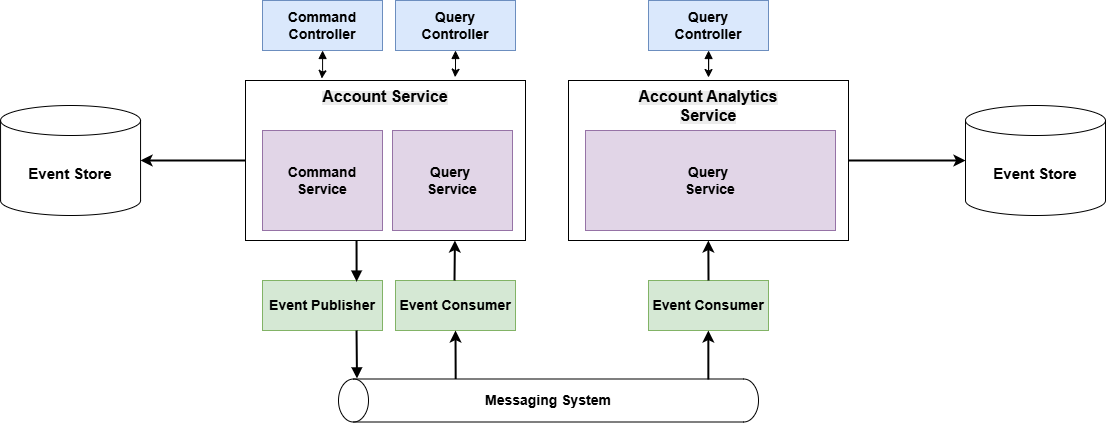

The diagram above was exported from draw.io. Its source (the exported page's mxGraphModel, read from the mxfile embedded in the PNG):
<mxGraphModel dx="1382" dy="871" grid="1" gridSize="10" guides="1" tooltips="1" connect="1" arrows="1" fold="1" page="1" pageScale="1" pageWidth="850" pageHeight="1100" math="0" shadow="0">
  <root>
    <mxCell id="0" />
    <mxCell id="1" parent="0" />
    <mxCell id="2" parent="1" style="shape=cylinder3;whiteSpace=wrap;html=1;boundedLbl=1;backgroundOutline=1;size=15;" value="&lt;font style=&quot;font-size: 15px;&quot;&gt;&lt;b&gt;Event Store&lt;/b&gt;&lt;/font&gt;" vertex="1">
      <mxGeometry height="110" width="140" x="265.06" y="2905" as="geometry" />
    </mxCell>
    <mxCell id="3" parent="1" style="rounded=0;whiteSpace=wrap;html=1;" value="" vertex="1">
      <mxGeometry height="160" width="280" x="510" y="2880" as="geometry" />
    </mxCell>
    <mxCell id="4" parent="1" style="text;whiteSpace=wrap;html=1;align=center;" value="&lt;b style=&quot;forced-color-adjust: none; color: rgb(0, 0, 0); font-family: Helvetica; font-size: 12px; font-style: normal; font-variant-ligatures: normal; font-variant-caps: normal; letter-spacing: normal; orphans: 2; text-indent: 0px; text-transform: none; widows: 2; word-spacing: 0px; -webkit-text-stroke-width: 0px; white-space: normal; background-color: rgb(236, 236, 236); text-decoration-thickness: initial; text-decoration-style: initial; text-decoration-color: initial;&quot;&gt;&lt;font style=&quot;forced-color-adjust: none; font-size: 16px;&quot;&gt;Account Service&lt;/font&gt;&lt;/b&gt;" vertex="1">
      <mxGeometry height="40" width="160" x="570" y="2880" as="geometry" />
    </mxCell>
    <mxCell id="5" parent="1" style="rounded=0;whiteSpace=wrap;html=1;fillColor=#e1d5e7;strokeColor=#9673a6;" value="&lt;font style=&quot;font-size: 14px;&quot;&gt;&lt;b&gt;Command Service&lt;/b&gt;&lt;/font&gt;" vertex="1">
      <mxGeometry height="100" width="120" x="527" y="2930" as="geometry" />
    </mxCell>
    <mxCell id="6" parent="1" style="rounded=0;whiteSpace=wrap;html=1;fillColor=#e1d5e7;strokeColor=#9673a6;" value="&lt;font style=&quot;font-size: 14px;&quot;&gt;&lt;b&gt;Query&amp;nbsp;&lt;/b&gt;&lt;/font&gt;&lt;div&gt;&lt;font style=&quot;font-size: 14px;&quot;&gt;&lt;b&gt;Service&lt;/b&gt;&lt;/font&gt;&lt;/div&gt;" vertex="1">
      <mxGeometry height="100" width="120" x="657" y="2930" as="geometry" />
    </mxCell>
    <mxCell id="7" edge="1" parent="1" source="3" style="edgeStyle=orthogonalEdgeStyle;rounded=0;orthogonalLoop=1;jettySize=auto;html=1;entryX=1;entryY=0.5;entryDx=0;entryDy=0;entryPerimeter=0;strokeWidth=2;" target="2">
      <mxGeometry relative="1" as="geometry" />
    </mxCell>
    <mxCell id="8" parent="1" style="rounded=0;whiteSpace=wrap;html=1;fillColor=#dae8fc;strokeColor=#6c8ebf;" value="&lt;font style=&quot;font-size: 14px;&quot;&gt;&lt;b&gt;Command Controller&lt;/b&gt;&lt;/font&gt;" vertex="1">
      <mxGeometry height="50" width="120" x="527" y="2800" as="geometry" />
    </mxCell>
    <mxCell id="9" parent="1" style="rounded=0;whiteSpace=wrap;html=1;fillColor=#dae8fc;strokeColor=#6c8ebf;" value="&lt;font style=&quot;font-size: 14px;&quot;&gt;&lt;b&gt;Query&lt;/b&gt;&lt;/font&gt;&lt;div&gt;&lt;font style=&quot;font-size: 14px;&quot;&gt;&lt;b&gt;Controller&lt;/b&gt;&lt;/font&gt;&lt;/div&gt;" vertex="1">
      <mxGeometry height="50" width="120" x="660" y="2800" as="geometry" />
    </mxCell>
    <mxCell id="10" edge="1" parent="1" source="9" style="edgeStyle=orthogonalEdgeStyle;rounded=0;orthogonalLoop=1;jettySize=auto;html=1;entryX=0.935;entryY=-0.083;entryDx=0;entryDy=0;entryPerimeter=0;startArrow=block;startFill=1;" target="4">
      <mxGeometry relative="1" as="geometry" />
    </mxCell>
    <mxCell id="11" edge="1" parent="1" source="8" style="edgeStyle=orthogonalEdgeStyle;rounded=0;orthogonalLoop=1;jettySize=auto;html=1;entryX=0.102;entryY=-0.05;entryDx=0;entryDy=0;entryPerimeter=0;startArrow=block;startFill=1;" target="4">
      <mxGeometry relative="1" as="geometry" />
    </mxCell>
    <mxCell id="12" parent="1" style="rounded=0;whiteSpace=wrap;html=1;" value="" vertex="1">
      <mxGeometry height="160" width="280" x="833" y="2880" as="geometry" />
    </mxCell>
    <mxCell id="13" parent="1" style="text;whiteSpace=wrap;html=1;align=center;" value="&lt;b style=&quot;forced-color-adjust: none; color: rgb(0, 0, 0); font-family: Helvetica; font-size: 12px; font-style: normal; font-variant-ligatures: normal; font-variant-caps: normal; letter-spacing: normal; orphans: 2; text-indent: 0px; text-transform: none; widows: 2; word-spacing: 0px; -webkit-text-stroke-width: 0px; white-space: normal; background-color: rgb(236, 236, 236); text-decoration-thickness: initial; text-decoration-style: initial; text-decoration-color: initial;&quot;&gt;&lt;font style=&quot;forced-color-adjust: none; font-size: 16px;&quot;&gt;Account Analytics Service&lt;/font&gt;&lt;/b&gt;" vertex="1">
      <mxGeometry height="40" width="160" x="893" y="2880" as="geometry" />
    </mxCell>
    <mxCell id="14" parent="1" style="rounded=0;whiteSpace=wrap;html=1;fillColor=#e1d5e7;strokeColor=#9673a6;" value="&lt;font style=&quot;font-size: 14px;&quot;&gt;&lt;b&gt;Query&amp;nbsp;&lt;/b&gt;&lt;/font&gt;&lt;div&gt;&lt;font style=&quot;font-size: 14px;&quot;&gt;&lt;b&gt;Service&lt;/b&gt;&lt;/font&gt;&lt;/div&gt;" vertex="1">
      <mxGeometry height="100" width="250" x="850" y="2930" as="geometry" />
    </mxCell>
    <mxCell id="15" parent="1" style="rounded=0;whiteSpace=wrap;html=1;fillColor=#dae8fc;strokeColor=#6c8ebf;" value="&lt;font style=&quot;font-size: 14px;&quot;&gt;&lt;b&gt;Query&lt;/b&gt;&lt;/font&gt;&lt;div&gt;&lt;font style=&quot;font-size: 14px;&quot;&gt;&lt;b&gt;Controller&lt;/b&gt;&lt;/font&gt;&lt;/div&gt;" vertex="1">
      <mxGeometry height="50" width="120" x="913" y="2800" as="geometry" />
    </mxCell>
    <mxCell id="16" edge="1" parent="1" source="15" style="edgeStyle=orthogonalEdgeStyle;rounded=0;orthogonalLoop=1;jettySize=auto;html=1;startArrow=block;startFill=1;">
      <mxGeometry relative="1" as="geometry">
        <mxPoint x="973" y="2877" as="targetPoint" />
      </mxGeometry>
    </mxCell>
    <mxCell id="17" parent="1" style="shape=cylinder3;whiteSpace=wrap;html=1;boundedLbl=1;backgroundOutline=1;size=15;" value="&lt;font style=&quot;font-size: 15px;&quot;&gt;&lt;b&gt;Event Store&lt;/b&gt;&lt;/font&gt;" vertex="1">
      <mxGeometry height="110" width="140" x="1230" y="2905" as="geometry" />
    </mxCell>
    <mxCell id="18" edge="1" parent="1" source="12" style="edgeStyle=orthogonalEdgeStyle;rounded=0;orthogonalLoop=1;jettySize=auto;html=1;entryX=0;entryY=0.5;entryDx=0;entryDy=0;entryPerimeter=0;strokeWidth=2;" target="17">
      <mxGeometry relative="1" as="geometry" />
    </mxCell>
    <mxCell id="19" parent="1" style="shape=cylinder3;whiteSpace=wrap;html=1;boundedLbl=1;backgroundOutline=1;size=15;rotation=-90;" value="" vertex="1">
      <mxGeometry height="420" width="43" x="791.5" y="2990" as="geometry" />
    </mxCell>
    <mxCell id="20" parent="1" style="text;html=1;whiteSpace=wrap;strokeColor=none;fillColor=none;align=center;verticalAlign=middle;rounded=0;" value="&lt;font style=&quot;font-size: 14px;&quot;&gt;&lt;b&gt;Messaging System&lt;/b&gt;&lt;/font&gt;" vertex="1">
      <mxGeometry height="30" width="160" x="733" y="3185" as="geometry" />
    </mxCell>
    <mxCell id="21" parent="1" style="rounded=0;whiteSpace=wrap;html=1;fillColor=#d5e8d4;strokeColor=#82b366;" value="&lt;font style=&quot;font-size: 14px;&quot;&gt;&lt;b&gt;Event Publisher&lt;/b&gt;&lt;/font&gt;" vertex="1">
      <mxGeometry height="50" width="120" x="527" y="3080" as="geometry" />
    </mxCell>
    <mxCell id="22" parent="1" style="rounded=0;whiteSpace=wrap;html=1;fillColor=#d5e8d4;strokeColor=#82b366;" value="&lt;font style=&quot;font-size: 14px;&quot;&gt;&lt;b&gt;Event Consumer&lt;/b&gt;&lt;/font&gt;" vertex="1">
      <mxGeometry height="50" width="120" x="660" y="3080" as="geometry" />
    </mxCell>
    <mxCell id="23" parent="1" style="rounded=0;whiteSpace=wrap;html=1;fillColor=#d5e8d4;strokeColor=#82b366;" value="&lt;font style=&quot;font-size: 14px;&quot;&gt;&lt;b&gt;Event Consumer&lt;/b&gt;&lt;/font&gt;" vertex="1">
      <mxGeometry height="50" width="120" x="913" y="3080" as="geometry" />
    </mxCell>
    <mxCell id="24" edge="1" parent="1" source="19" style="endArrow=classic;html=1;rounded=0;exitX=1;exitY=0.279;exitDx=0;exitDy=0;exitPerimeter=0;entryX=0.5;entryY=1;entryDx=0;entryDy=0;strokeWidth=2;" target="22" value="">
      <mxGeometry height="50" relative="1" width="50" as="geometry">
        <mxPoint x="790" y="2980" as="sourcePoint" />
        <mxPoint x="840" y="2930" as="targetPoint" />
      </mxGeometry>
    </mxCell>
    <mxCell id="25" edge="1" parent="1" source="19" style="endArrow=none;html=1;rounded=0;entryX=0.75;entryY=1;entryDx=0;entryDy=0;strokeWidth=2;exitX=1.012;exitY=0.044;exitDx=0;exitDy=0;exitPerimeter=0;startArrow=block;startFill=1;endFill=0;" value="">
      <mxGeometry height="50" relative="1" width="50" as="geometry">
        <mxPoint x="622.0400000000001" y="3178.5000000000005" as="sourcePoint" />
        <mxPoint x="621.04" y="3130" as="targetPoint" />
      </mxGeometry>
    </mxCell>
    <mxCell id="26" edge="1" parent="1" style="endArrow=none;html=1;rounded=0;entryX=0.315;entryY=0.999;entryDx=0;entryDy=0;strokeWidth=2;exitX=0.594;exitY=0.02;exitDx=0;exitDy=0;exitPerimeter=0;startArrow=block;startFill=1;endFill=0;entryPerimeter=0;" value="">
      <mxGeometry height="50" relative="1" width="50" as="geometry">
        <mxPoint x="621.12" y="3081.16" as="sourcePoint" />
        <mxPoint x="621.0400000000001" y="3040" as="targetPoint" />
      </mxGeometry>
    </mxCell>
    <mxCell id="27" edge="1" parent="1" style="endArrow=classic;html=1;rounded=0;entryX=0.5;entryY=1;entryDx=0;entryDy=0;strokeWidth=2;" value="">
      <mxGeometry height="50" relative="1" width="50" as="geometry">
        <mxPoint x="719" y="3080" as="sourcePoint" />
        <mxPoint x="719.41" y="3040" as="targetPoint" />
      </mxGeometry>
    </mxCell>
    <mxCell id="28" edge="1" parent="1" style="endArrow=classic;html=1;rounded=0;exitX=1;exitY=0.279;exitDx=0;exitDy=0;exitPerimeter=0;strokeWidth=2;" value="">
      <mxGeometry height="50" relative="1" width="50" as="geometry">
        <mxPoint x="972.85" y="3179" as="sourcePoint" />
        <mxPoint x="972.85" y="3130" as="targetPoint" />
      </mxGeometry>
    </mxCell>
    <mxCell id="29" edge="1" parent="1" style="endArrow=classic;html=1;rounded=0;strokeWidth=2;" value="">
      <mxGeometry height="50" relative="1" width="50" as="geometry">
        <mxPoint x="973" y="3080" as="sourcePoint" />
        <mxPoint x="972.85" y="3040" as="targetPoint" />
      </mxGeometry>
    </mxCell>
  </root>
</mxGraphModel>